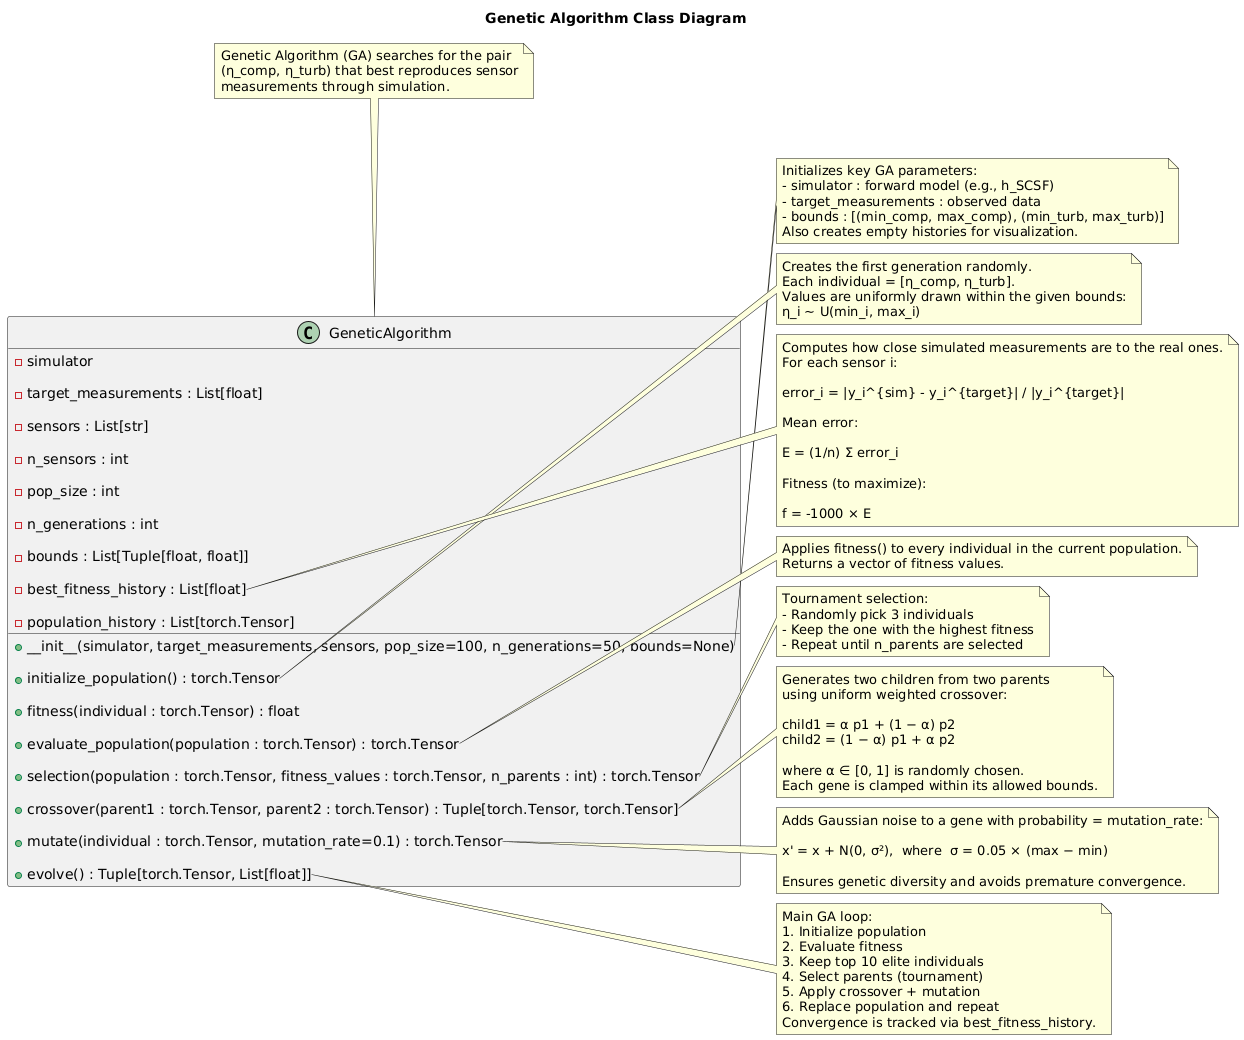

The diagram above was rendered by PlantUML. Its source (embedded in the PNG):
@startuml
title Genetic Algorithm Class Diagram

class GeneticAlgorithm {
    - simulator
   
    - target_measurements : List[float]
    
    - sensors : List[str]
   
    - n_sensors : int
    
    - pop_size : int
  
    - n_generations : int
   
    - bounds : List[Tuple[float, float]]
    
    - best_fitness_history : List[float]
    
    - population_history : List[torch.Tensor]

    + __init__(simulator, target_measurements, sensors, pop_size=100, n_generations=50, bounds=None)
    
    +initialize_population() : torch.Tensor
    
    + fitness(individual : torch.Tensor) : float
    
    + evaluate_population(population : torch.Tensor) : torch.Tensor
    
    + selection(population : torch.Tensor, fitness_values : torch.Tensor, n_parents : int) : torch.Tensor
    
    + crossover(parent1 : torch.Tensor, parent2 : torch.Tensor) : Tuple[torch.Tensor, torch.Tensor]
   
    + mutate(individual : torch.Tensor, mutation_rate=0.1) : torch.Tensor
   
    + evolve() : Tuple[torch.Tensor, List[float]]

}





note top of GeneticAlgorithm
Genetic Algorithm (GA) searches for the pair 
(η_comp, η_turb) that best reproduces sensor
measurements through simulation.
end note

note right of GeneticAlgorithm::__init__
Initializes key GA parameters:
- simulator : forward model (e.g., h_SCSF)
- target_measurements : observed data
- bounds : [(min_comp, max_comp), (min_turb, max_turb)]
Also creates empty histories for visualization.
end note

note right of GeneticAlgorithm::initialize_population
Creates the first generation randomly.
Each individual = [η_comp, η_turb].
Values are uniformly drawn within the given bounds:
η_i ~ U(min_i, max_i)
end note

note right of GeneticAlgorithm::fitness
Computes how close simulated measurements are to the real ones.
For each sensor i:

error_i = |y_i^{sim} - y_i^{target}| / |y_i^{target}|

Mean error:

E = (1/n) Σ error_i

Fitness (to maximize):

f = -1000 × E
end note

note right of GeneticAlgorithm::evaluate_population
Applies fitness() to every individual in the current population.
Returns a vector of fitness values.
end note

note right of GeneticAlgorithm::selection
Tournament selection:
- Randomly pick 3 individuals
- Keep the one with the highest fitness
- Repeat until n_parents are selected
end note

note right of GeneticAlgorithm::crossover
Generates two children from two parents 
using uniform weighted crossover:

child1 = α p1 + (1 − α) p2  
child2 = (1 − α) p1 + α p2

where α ∈ [0, 1] is randomly chosen.
Each gene is clamped within its allowed bounds.
end note

note right of GeneticAlgorithm::mutate
Adds Gaussian noise to a gene with probability = mutation_rate:

x' = x + N(0, σ²),  where  σ = 0.05 × (max − min)

Ensures genetic diversity and avoids premature convergence.
end note

note right of GeneticAlgorithm::evolve
Main GA loop:
1. Initialize population
2. Evaluate fitness
3. Keep top 10 elite individuals
4. Select parents (tournament)
5. Apply crossover + mutation
6. Replace population and repeat
Convergence is tracked via best_fitness_history.
end note
@enduml